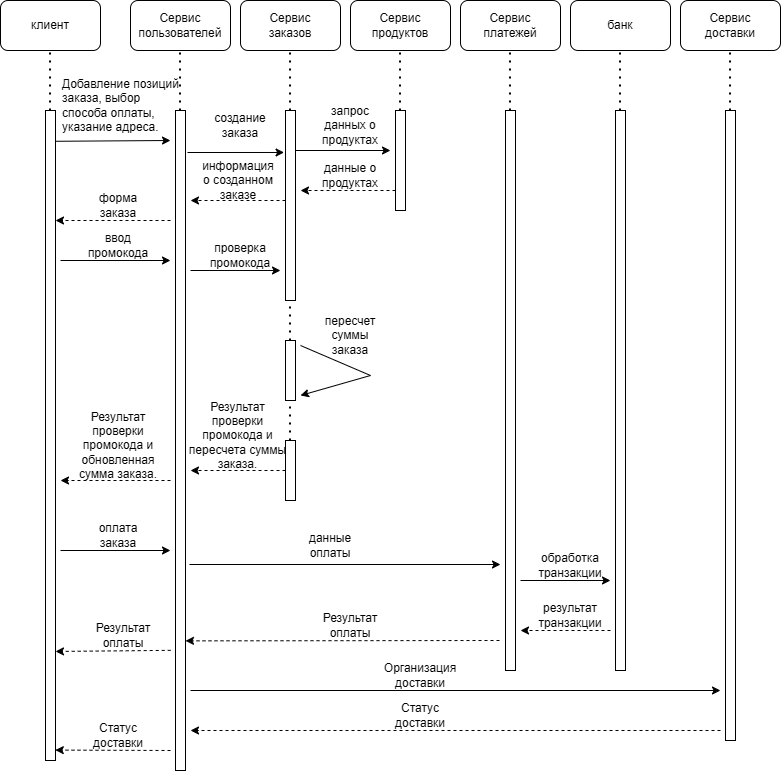

The diagram above was exported from draw.io. Its source (the exported page's mxGraphModel, read from the mxfile embedded in the PNG):
<mxGraphModel dx="1494" dy="603" grid="1" gridSize="10" guides="1" tooltips="1" connect="1" arrows="1" fold="1" page="1" pageScale="1" pageWidth="827" pageHeight="1169" math="0" shadow="0">
  <root>
    <mxCell id="0" />
    <mxCell id="1" parent="0" />
    <mxCell id="hAZWha5g3DBAt-6JBUvD-1" value="" style="rounded=1;whiteSpace=wrap;html=1;" parent="1" vertex="1">
      <mxGeometry x="580" y="10" width="100" height="50" as="geometry" />
    </mxCell>
    <mxCell id="hAZWha5g3DBAt-6JBUvD-2" value="" style="rounded=1;whiteSpace=wrap;html=1;" parent="1" vertex="1">
      <mxGeometry x="470" y="10" width="100" height="50" as="geometry" />
    </mxCell>
    <mxCell id="hAZWha5g3DBAt-6JBUvD-3" value="" style="rounded=1;whiteSpace=wrap;html=1;" parent="1" vertex="1">
      <mxGeometry x="360" y="10" width="100" height="50" as="geometry" />
    </mxCell>
    <mxCell id="hAZWha5g3DBAt-6JBUvD-4" value="" style="rounded=1;whiteSpace=wrap;html=1;" parent="1" vertex="1">
      <mxGeometry x="250" y="10" width="100" height="50" as="geometry" />
    </mxCell>
    <mxCell id="hAZWha5g3DBAt-6JBUvD-5" value="" style="rounded=1;whiteSpace=wrap;html=1;" parent="1" vertex="1">
      <mxGeometry x="140" y="10" width="100" height="50" as="geometry" />
    </mxCell>
    <mxCell id="hAZWha5g3DBAt-6JBUvD-6" value="" style="rounded=1;whiteSpace=wrap;html=1;" parent="1" vertex="1">
      <mxGeometry x="10" y="10" width="100" height="50" as="geometry" />
    </mxCell>
    <mxCell id="hAZWha5g3DBAt-6JBUvD-8" value="" style="rounded=1;whiteSpace=wrap;html=1;" parent="1" vertex="1">
      <mxGeometry x="690" y="10" width="100" height="50" as="geometry" />
    </mxCell>
    <mxCell id="hAZWha5g3DBAt-6JBUvD-9" value="Сервис доставки" style="text;html=1;align=center;verticalAlign=middle;whiteSpace=wrap;rounded=0;" parent="1" vertex="1">
      <mxGeometry x="710" y="20" width="60" height="30" as="geometry" />
    </mxCell>
    <mxCell id="hAZWha5g3DBAt-6JBUvD-10" value="банк" style="text;html=1;align=center;verticalAlign=middle;whiteSpace=wrap;rounded=0;" parent="1" vertex="1">
      <mxGeometry x="600" y="20" width="60" height="30" as="geometry" />
    </mxCell>
    <mxCell id="hAZWha5g3DBAt-6JBUvD-11" value="Сервис платежей" style="text;html=1;align=center;verticalAlign=middle;whiteSpace=wrap;rounded=0;" parent="1" vertex="1">
      <mxGeometry x="490" y="20" width="60" height="30" as="geometry" />
    </mxCell>
    <mxCell id="hAZWha5g3DBAt-6JBUvD-12" value="Сервис продуктов" style="text;html=1;align=center;verticalAlign=middle;whiteSpace=wrap;rounded=0;" parent="1" vertex="1">
      <mxGeometry x="380" y="20" width="60" height="30" as="geometry" />
    </mxCell>
    <mxCell id="hAZWha5g3DBAt-6JBUvD-13" value="Сервис заказов" style="text;html=1;align=center;verticalAlign=middle;whiteSpace=wrap;rounded=0;" parent="1" vertex="1">
      <mxGeometry x="270" y="20" width="60" height="30" as="geometry" />
    </mxCell>
    <mxCell id="hAZWha5g3DBAt-6JBUvD-14" value="Сервис пользователей" style="text;html=1;align=center;verticalAlign=middle;whiteSpace=wrap;rounded=0;" parent="1" vertex="1">
      <mxGeometry x="160" y="20" width="60" height="30" as="geometry" />
    </mxCell>
    <mxCell id="hAZWha5g3DBAt-6JBUvD-15" value="клиент" style="text;html=1;align=center;verticalAlign=middle;whiteSpace=wrap;rounded=0;" parent="1" vertex="1">
      <mxGeometry x="30" y="20" width="60" height="30" as="geometry" />
    </mxCell>
    <mxCell id="hAZWha5g3DBAt-6JBUvD-17" value="" style="endArrow=none;dashed=1;html=1;dashPattern=1 3;strokeWidth=2;rounded=0;" parent="1" edge="1">
      <mxGeometry width="50" height="50" relative="1" as="geometry">
        <mxPoint x="59.5" y="120" as="sourcePoint" />
        <mxPoint x="59.5" y="60" as="targetPoint" />
      </mxGeometry>
    </mxCell>
    <mxCell id="hAZWha5g3DBAt-6JBUvD-18" value="" style="endArrow=none;dashed=1;html=1;dashPattern=1 3;strokeWidth=2;rounded=0;" parent="1" edge="1">
      <mxGeometry width="50" height="50" relative="1" as="geometry">
        <mxPoint x="189.5" y="120" as="sourcePoint" />
        <mxPoint x="189.5" y="60" as="targetPoint" />
      </mxGeometry>
    </mxCell>
    <mxCell id="hAZWha5g3DBAt-6JBUvD-19" value="" style="endArrow=none;dashed=1;html=1;dashPattern=1 3;strokeWidth=2;rounded=0;" parent="1" edge="1">
      <mxGeometry width="50" height="50" relative="1" as="geometry">
        <mxPoint x="299.5" y="120" as="sourcePoint" />
        <mxPoint x="299.5" y="60" as="targetPoint" />
      </mxGeometry>
    </mxCell>
    <mxCell id="hAZWha5g3DBAt-6JBUvD-20" value="" style="endArrow=none;dashed=1;html=1;dashPattern=1 3;strokeWidth=2;rounded=0;" parent="1" edge="1">
      <mxGeometry width="50" height="50" relative="1" as="geometry">
        <mxPoint x="409.5" y="120" as="sourcePoint" />
        <mxPoint x="409.5" y="60" as="targetPoint" />
      </mxGeometry>
    </mxCell>
    <mxCell id="hAZWha5g3DBAt-6JBUvD-21" value="" style="endArrow=none;dashed=1;html=1;dashPattern=1 3;strokeWidth=2;rounded=0;" parent="1" edge="1">
      <mxGeometry width="50" height="50" relative="1" as="geometry">
        <mxPoint x="519.5" y="120" as="sourcePoint" />
        <mxPoint x="519.5" y="60" as="targetPoint" />
      </mxGeometry>
    </mxCell>
    <mxCell id="hAZWha5g3DBAt-6JBUvD-22" value="" style="endArrow=none;dashed=1;html=1;dashPattern=1 3;strokeWidth=2;rounded=0;" parent="1" edge="1">
      <mxGeometry width="50" height="50" relative="1" as="geometry">
        <mxPoint x="629.5" y="120" as="sourcePoint" />
        <mxPoint x="629.5" y="60" as="targetPoint" />
      </mxGeometry>
    </mxCell>
    <mxCell id="hAZWha5g3DBAt-6JBUvD-23" value="" style="endArrow=none;dashed=1;html=1;dashPattern=1 3;strokeWidth=2;rounded=0;" parent="1" edge="1">
      <mxGeometry width="50" height="50" relative="1" as="geometry">
        <mxPoint x="739.5" y="120" as="sourcePoint" />
        <mxPoint x="739.5" y="60" as="targetPoint" />
      </mxGeometry>
    </mxCell>
    <mxCell id="Pl2amNV_ivIs8iREXGHi-11" style="edgeStyle=orthogonalEdgeStyle;rounded=0;orthogonalLoop=1;jettySize=auto;html=1;" parent="1" edge="1">
      <mxGeometry relative="1" as="geometry">
        <mxPoint x="180" y="270" as="targetPoint" />
        <mxPoint x="70" y="270" as="sourcePoint" />
      </mxGeometry>
    </mxCell>
    <mxCell id="Pl2amNV_ivIs8iREXGHi-28" style="rounded=0;orthogonalLoop=1;jettySize=auto;html=1;" parent="1" edge="1">
      <mxGeometry relative="1" as="geometry">
        <mxPoint x="180" y="560" as="targetPoint" />
        <mxPoint x="70" y="560" as="sourcePoint" />
      </mxGeometry>
    </mxCell>
    <mxCell id="hAZWha5g3DBAt-6JBUvD-24" value="" style="rounded=0;whiteSpace=wrap;html=1;" parent="1" vertex="1">
      <mxGeometry x="55" y="120" width="10" height="650" as="geometry" />
    </mxCell>
    <mxCell id="Pl2amNV_ivIs8iREXGHi-3" style="rounded=0;orthogonalLoop=1;jettySize=auto;html=1;entryX=-0.14;entryY=0.221;entryDx=0;entryDy=0;entryPerimeter=0;" parent="1" target="hAZWha5g3DBAt-6JBUvD-26" edge="1">
      <mxGeometry relative="1" as="geometry">
        <mxPoint x="197" y="162" as="sourcePoint" />
      </mxGeometry>
    </mxCell>
    <mxCell id="Pl2amNV_ivIs8iREXGHi-13" style="edgeStyle=orthogonalEdgeStyle;rounded=0;orthogonalLoop=1;jettySize=auto;html=1;dashed=1;" parent="1" edge="1">
      <mxGeometry relative="1" as="geometry">
        <mxPoint x="70" y="490" as="targetPoint" />
        <mxPoint x="180" y="490" as="sourcePoint" />
      </mxGeometry>
    </mxCell>
    <mxCell id="hAZWha5g3DBAt-6JBUvD-25" value="" style="rounded=0;whiteSpace=wrap;html=1;" parent="1" vertex="1">
      <mxGeometry x="185" y="120" width="10" height="660" as="geometry" />
    </mxCell>
    <mxCell id="Pl2amNV_ivIs8iREXGHi-5" style="rounded=0;orthogonalLoop=1;jettySize=auto;html=1;exitX=0;exitY=0.5;exitDx=0;exitDy=0;dashed=1;" parent="1" edge="1">
      <mxGeometry relative="1" as="geometry">
        <mxPoint x="200" y="210" as="targetPoint" />
        <mxPoint x="295" y="210" as="sourcePoint" />
      </mxGeometry>
    </mxCell>
    <mxCell id="Pl2amNV_ivIs8iREXGHi-6" style="edgeStyle=orthogonalEdgeStyle;rounded=0;orthogonalLoop=1;jettySize=auto;html=1;exitX=1;exitY=0.25;exitDx=0;exitDy=0;" parent="1" edge="1">
      <mxGeometry relative="1" as="geometry">
        <mxPoint x="400" y="160" as="targetPoint" />
        <mxPoint x="305" y="160" as="sourcePoint" />
      </mxGeometry>
    </mxCell>
    <mxCell id="hAZWha5g3DBAt-6JBUvD-26" value="" style="rounded=0;whiteSpace=wrap;html=1;" parent="1" vertex="1">
      <mxGeometry x="295" y="120" width="10" height="190" as="geometry" />
    </mxCell>
    <mxCell id="Pl2amNV_ivIs8iREXGHi-8" style="edgeStyle=orthogonalEdgeStyle;rounded=0;orthogonalLoop=1;jettySize=auto;html=1;exitX=0;exitY=0.5;exitDx=0;exitDy=0;dashed=1;" parent="1" edge="1">
      <mxGeometry relative="1" as="geometry">
        <mxPoint x="310" y="200" as="targetPoint" />
        <mxPoint x="405" y="200" as="sourcePoint" />
      </mxGeometry>
    </mxCell>
    <mxCell id="hAZWha5g3DBAt-6JBUvD-27" value="" style="rounded=0;whiteSpace=wrap;html=1;" parent="1" vertex="1">
      <mxGeometry x="405" y="120" width="10" height="100" as="geometry" />
    </mxCell>
    <mxCell id="hAZWha5g3DBAt-6JBUvD-28" value="" style="rounded=0;whiteSpace=wrap;html=1;" parent="1" vertex="1">
      <mxGeometry x="515" y="120" width="10" height="560" as="geometry" />
    </mxCell>
    <mxCell id="Pl2amNV_ivIs8iREXGHi-35" style="edgeStyle=orthogonalEdgeStyle;rounded=0;orthogonalLoop=1;jettySize=auto;html=1;dashed=1;" parent="1" edge="1">
      <mxGeometry relative="1" as="geometry">
        <mxPoint x="530" y="640" as="targetPoint" />
        <mxPoint x="620" y="640" as="sourcePoint" />
      </mxGeometry>
    </mxCell>
    <mxCell id="hAZWha5g3DBAt-6JBUvD-29" value="" style="rounded=0;whiteSpace=wrap;html=1;" parent="1" vertex="1">
      <mxGeometry x="625" y="120" width="10" height="560" as="geometry" />
    </mxCell>
    <mxCell id="hAZWha5g3DBAt-6JBUvD-30" value="" style="rounded=0;whiteSpace=wrap;html=1;" parent="1" vertex="1">
      <mxGeometry x="735" y="120" width="10" height="630" as="geometry" />
    </mxCell>
    <mxCell id="hAZWha5g3DBAt-6JBUvD-31" value="" style="endArrow=classic;html=1;rounded=0;exitX=1.06;exitY=0.077;exitDx=0;exitDy=0;exitPerimeter=0;" parent="1" edge="1">
      <mxGeometry width="50" height="50" relative="1" as="geometry">
        <mxPoint x="64.99999999999991" y="150.77999999999997" as="sourcePoint" />
        <mxPoint x="180" y="150" as="targetPoint" />
      </mxGeometry>
    </mxCell>
    <mxCell id="hAZWha5g3DBAt-6JBUvD-32" value="Добавление позиций заказа, выбор способа оплаты, указание адреса." style="text;whiteSpace=wrap;html=1;" parent="1" vertex="1">
      <mxGeometry x="70" y="80" width="125" height="60" as="geometry" />
    </mxCell>
    <mxCell id="hAZWha5g3DBAt-6JBUvD-33" value="" style="endArrow=classic;html=1;rounded=0;dashed=1;" parent="1" edge="1">
      <mxGeometry width="50" height="50" relative="1" as="geometry">
        <mxPoint x="180" y="230" as="sourcePoint" />
        <mxPoint x="65" y="230" as="targetPoint" />
      </mxGeometry>
    </mxCell>
    <mxCell id="Pl2amNV_ivIs8iREXGHi-2" value="форма заказа" style="text;html=1;align=center;verticalAlign=middle;whiteSpace=wrap;rounded=0;" parent="1" vertex="1">
      <mxGeometry x="97.5" y="200" width="60" height="30" as="geometry" />
    </mxCell>
    <mxCell id="Pl2amNV_ivIs8iREXGHi-4" value="создание заказа" style="text;html=1;align=center;verticalAlign=middle;whiteSpace=wrap;rounded=0;" parent="1" vertex="1">
      <mxGeometry x="220" y="120" width="60" height="30" as="geometry" />
    </mxCell>
    <mxCell id="Pl2amNV_ivIs8iREXGHi-7" value="запрос данных о продуктах" style="text;html=1;align=center;verticalAlign=middle;whiteSpace=wrap;rounded=0;" parent="1" vertex="1">
      <mxGeometry x="330" y="120" width="60" height="30" as="geometry" />
    </mxCell>
    <mxCell id="Pl2amNV_ivIs8iREXGHi-9" value="данные о продуктах" style="text;html=1;align=center;verticalAlign=middle;whiteSpace=wrap;rounded=0;" parent="1" vertex="1">
      <mxGeometry x="330" y="170" width="60" height="30" as="geometry" />
    </mxCell>
    <mxCell id="Pl2amNV_ivIs8iREXGHi-10" value="информация о созданном заказе" style="text;html=1;align=center;verticalAlign=middle;whiteSpace=wrap;rounded=0;" parent="1" vertex="1">
      <mxGeometry x="207.5" y="160" width="80" height="60" as="geometry" />
    </mxCell>
    <mxCell id="Pl2amNV_ivIs8iREXGHi-14" value="ввод промокода" style="text;html=1;align=center;verticalAlign=middle;whiteSpace=wrap;rounded=0;" parent="1" vertex="1">
      <mxGeometry x="97.5" y="240" width="60" height="30" as="geometry" />
    </mxCell>
    <mxCell id="Pl2amNV_ivIs8iREXGHi-15" value="" style="endArrow=classic;html=1;rounded=0;" parent="1" edge="1">
      <mxGeometry width="50" height="50" relative="1" as="geometry">
        <mxPoint x="200" y="280" as="sourcePoint" />
        <mxPoint x="290" y="280" as="targetPoint" />
      </mxGeometry>
    </mxCell>
    <mxCell id="Pl2amNV_ivIs8iREXGHi-16" value="проверка промокода" style="text;html=1;align=center;verticalAlign=middle;whiteSpace=wrap;rounded=0;" parent="1" vertex="1">
      <mxGeometry x="220" y="250" width="60" height="30" as="geometry" />
    </mxCell>
    <mxCell id="Pl2amNV_ivIs8iREXGHi-17" value="" style="endArrow=none;dashed=1;html=1;dashPattern=1 3;strokeWidth=2;rounded=0;" parent="1" edge="1">
      <mxGeometry width="50" height="50" relative="1" as="geometry">
        <mxPoint x="299.5" y="350" as="sourcePoint" />
        <mxPoint x="299.5" y="310" as="targetPoint" />
      </mxGeometry>
    </mxCell>
    <mxCell id="Pl2amNV_ivIs8iREXGHi-18" value="" style="rounded=0;whiteSpace=wrap;html=1;" parent="1" vertex="1">
      <mxGeometry x="295" y="350" width="10" height="60" as="geometry" />
    </mxCell>
    <mxCell id="Pl2amNV_ivIs8iREXGHi-19" value="" style="endArrow=classic;html=1;rounded=0;" parent="1" edge="1">
      <mxGeometry width="50" height="50" relative="1" as="geometry">
        <mxPoint x="310" y="355" as="sourcePoint" />
        <mxPoint x="310" y="405" as="targetPoint" />
        <Array as="points">
          <mxPoint x="380" y="385" />
        </Array>
      </mxGeometry>
    </mxCell>
    <mxCell id="Pl2amNV_ivIs8iREXGHi-20" value="пересчет суммы заказа" style="text;html=1;align=center;verticalAlign=middle;whiteSpace=wrap;rounded=0;" parent="1" vertex="1">
      <mxGeometry x="330" y="330" width="60" height="30" as="geometry" />
    </mxCell>
    <mxCell id="Pl2amNV_ivIs8iREXGHi-22" value="" style="endArrow=none;dashed=1;html=1;dashPattern=1 3;strokeWidth=2;rounded=0;" parent="1" edge="1">
      <mxGeometry width="50" height="50" relative="1" as="geometry">
        <mxPoint x="299.5" y="450" as="sourcePoint" />
        <mxPoint x="299.5" y="410" as="targetPoint" />
      </mxGeometry>
    </mxCell>
    <mxCell id="Pl2amNV_ivIs8iREXGHi-23" value="" style="rounded=0;whiteSpace=wrap;html=1;" parent="1" vertex="1">
      <mxGeometry x="295" y="450" width="10" height="60" as="geometry" />
    </mxCell>
    <mxCell id="Pl2amNV_ivIs8iREXGHi-25" style="rounded=0;orthogonalLoop=1;jettySize=auto;html=1;exitX=0;exitY=0.5;exitDx=0;exitDy=0;dashed=1;" parent="1" source="Pl2amNV_ivIs8iREXGHi-23" edge="1">
      <mxGeometry relative="1" as="geometry">
        <mxPoint x="200" y="480" as="targetPoint" />
      </mxGeometry>
    </mxCell>
    <mxCell id="Pl2amNV_ivIs8iREXGHi-26" value=" Результат проверки промокода и пересчета суммы заказа." style="text;html=1;align=center;verticalAlign=middle;whiteSpace=wrap;rounded=0;" parent="1" vertex="1">
      <mxGeometry x="195" y="430" width="105" height="30" as="geometry" />
    </mxCell>
    <mxCell id="Pl2amNV_ivIs8iREXGHi-27" value=" Результат проверки промокода и обновленная сумма заказа." style="text;html=1;align=center;verticalAlign=middle;whiteSpace=wrap;rounded=0;" parent="1" vertex="1">
      <mxGeometry x="77.5" y="440" width="100" height="30" as="geometry" />
    </mxCell>
    <mxCell id="Pl2amNV_ivIs8iREXGHi-29" value="оплата заказа" style="text;html=1;align=center;verticalAlign=middle;whiteSpace=wrap;rounded=0;" parent="1" vertex="1">
      <mxGeometry x="97.5" y="530" width="60" height="30" as="geometry" />
    </mxCell>
    <mxCell id="Pl2amNV_ivIs8iREXGHi-30" value="" style="endArrow=classic;html=1;rounded=0;" parent="1" edge="1">
      <mxGeometry width="50" height="50" relative="1" as="geometry">
        <mxPoint x="199" y="574" as="sourcePoint" />
        <mxPoint x="510" y="574" as="targetPoint" />
      </mxGeometry>
    </mxCell>
    <mxCell id="Pl2amNV_ivIs8iREXGHi-31" value="данные оплаты" style="text;html=1;align=center;verticalAlign=middle;whiteSpace=wrap;rounded=0;" parent="1" vertex="1">
      <mxGeometry x="310" y="540" width="60" height="30" as="geometry" />
    </mxCell>
    <mxCell id="Pl2amNV_ivIs8iREXGHi-33" style="rounded=0;orthogonalLoop=1;jettySize=auto;html=1;" parent="1" edge="1">
      <mxGeometry relative="1" as="geometry">
        <mxPoint x="530" y="590" as="sourcePoint" />
        <mxPoint x="620" y="590" as="targetPoint" />
      </mxGeometry>
    </mxCell>
    <mxCell id="Pl2amNV_ivIs8iREXGHi-34" value="обработка транзакции" style="text;html=1;align=center;verticalAlign=middle;whiteSpace=wrap;rounded=0;" parent="1" vertex="1">
      <mxGeometry x="550" y="560" width="60" height="30" as="geometry" />
    </mxCell>
    <mxCell id="Pl2amNV_ivIs8iREXGHi-36" value="результат транзакции" style="text;html=1;align=center;verticalAlign=middle;whiteSpace=wrap;rounded=0;" parent="1" vertex="1">
      <mxGeometry x="550" y="610" width="60" height="30" as="geometry" />
    </mxCell>
    <mxCell id="Pl2amNV_ivIs8iREXGHi-37" style="rounded=0;orthogonalLoop=1;jettySize=auto;html=1;entryX=1.1;entryY=0.981;entryDx=0;entryDy=0;entryPerimeter=0;dashed=1;" parent="1" edge="1">
      <mxGeometry relative="1" as="geometry">
        <mxPoint x="509" y="650" as="sourcePoint" />
        <mxPoint x="195" y="650.3600000000001" as="targetPoint" />
      </mxGeometry>
    </mxCell>
    <mxCell id="Pl2amNV_ivIs8iREXGHi-38" value="" style="endArrow=classic;html=1;rounded=0;exitX=-0.58;exitY=0.964;exitDx=0;exitDy=0;exitPerimeter=0;entryX=0.9;entryY=0.966;entryDx=0;entryDy=0;entryPerimeter=0;dashed=1;" parent="1" edge="1">
      <mxGeometry width="50" height="50" relative="1" as="geometry">
        <mxPoint x="180.20000000000005" y="659.8400000000001" as="sourcePoint" />
        <mxPoint x="65" y="660.96" as="targetPoint" />
      </mxGeometry>
    </mxCell>
    <mxCell id="Pl2amNV_ivIs8iREXGHi-39" value="Результат оплаты" style="text;html=1;align=center;verticalAlign=middle;whiteSpace=wrap;rounded=0;" parent="1" vertex="1">
      <mxGeometry x="102.5" y="630" width="60" height="30" as="geometry" />
    </mxCell>
    <mxCell id="Pl2amNV_ivIs8iREXGHi-40" value="Результат оплаты" style="text;html=1;align=center;verticalAlign=middle;whiteSpace=wrap;rounded=0;" parent="1" vertex="1">
      <mxGeometry x="330" y="620" width="60" height="30" as="geometry" />
    </mxCell>
    <mxCell id="Pl2amNV_ivIs8iREXGHi-42" value="" style="endArrow=classic;html=1;rounded=0;dashed=1;" parent="1" edge="1">
      <mxGeometry width="50" height="50" relative="1" as="geometry">
        <mxPoint x="730" y="740" as="sourcePoint" />
        <mxPoint x="200" y="740" as="targetPoint" />
      </mxGeometry>
    </mxCell>
    <mxCell id="Pl2amNV_ivIs8iREXGHi-43" value="" style="endArrow=classic;html=1;rounded=0;" parent="1" edge="1">
      <mxGeometry width="50" height="50" relative="1" as="geometry">
        <mxPoint x="200" y="700" as="sourcePoint" />
        <mxPoint x="730" y="700" as="targetPoint" />
      </mxGeometry>
    </mxCell>
    <mxCell id="Pl2amNV_ivIs8iREXGHi-45" value=" Статус доставки" style="text;html=1;align=center;verticalAlign=middle;whiteSpace=wrap;rounded=0;" parent="1" vertex="1">
      <mxGeometry x="400" y="710" width="60" height="30" as="geometry" />
    </mxCell>
    <mxCell id="Pl2amNV_ivIs8iREXGHi-46" value="Организация доставки" style="text;html=1;align=center;verticalAlign=middle;whiteSpace=wrap;rounded=0;" parent="1" vertex="1">
      <mxGeometry x="400" y="670" width="60" height="30" as="geometry" />
    </mxCell>
    <mxCell id="Pl2amNV_ivIs8iREXGHi-47" style="rounded=0;orthogonalLoop=1;jettySize=auto;html=1;entryX=0.98;entryY=0.984;entryDx=0;entryDy=0;entryPerimeter=0;dashed=1;" parent="1" target="hAZWha5g3DBAt-6JBUvD-24" edge="1">
      <mxGeometry relative="1" as="geometry">
        <mxPoint x="180" y="760" as="sourcePoint" />
      </mxGeometry>
    </mxCell>
    <mxCell id="Pl2amNV_ivIs8iREXGHi-48" value=" Статус доставки" style="text;html=1;align=center;verticalAlign=middle;whiteSpace=wrap;rounded=0;" parent="1" vertex="1">
      <mxGeometry x="97.5" y="730" width="60" height="30" as="geometry" />
    </mxCell>
  </root>
</mxGraphModel>